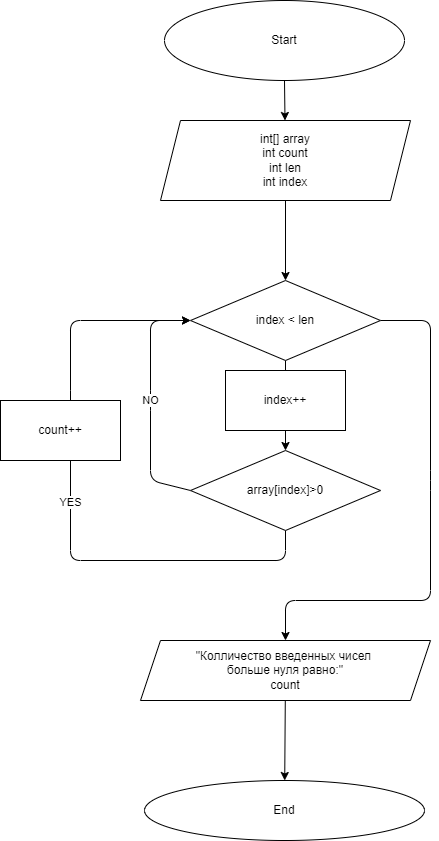

The diagram above was exported from draw.io. Its source (the exported page's mxGraphModel, read from the mxfile embedded in the PNG):
<mxGraphModel dx="1164" dy="652" grid="1" gridSize="10" guides="1" tooltips="1" connect="1" arrows="1" fold="1" page="1" pageScale="1" pageWidth="827" pageHeight="1169" math="0" shadow="0">
  <root>
    <mxCell id="0" />
    <mxCell id="1" parent="0" />
    <mxCell id="4" style="edgeStyle=none;html=1;exitX=0.5;exitY=1;exitDx=0;exitDy=0;" edge="1" parent="1" source="2" target="3">
      <mxGeometry relative="1" as="geometry" />
    </mxCell>
    <mxCell id="2" value="Start" style="ellipse;whiteSpace=wrap;html=1;" parent="1" vertex="1">
      <mxGeometry x="294" y="40" width="240" height="80" as="geometry" />
    </mxCell>
    <mxCell id="6" value="" style="edgeStyle=none;html=1;" edge="1" parent="1" source="3" target="5">
      <mxGeometry relative="1" as="geometry" />
    </mxCell>
    <mxCell id="3" value="int[] array&lt;br&gt;int count&lt;br&gt;int len&lt;br&gt;int index" style="shape=parallelogram;perimeter=parallelogramPerimeter;whiteSpace=wrap;html=1;fixedSize=1;" vertex="1" parent="1">
      <mxGeometry x="290" y="160" width="250" height="80" as="geometry" />
    </mxCell>
    <mxCell id="8" value="" style="edgeStyle=none;html=1;" edge="1" parent="1" source="5" target="7">
      <mxGeometry relative="1" as="geometry" />
    </mxCell>
    <mxCell id="14" style="edgeStyle=none;html=1;exitX=1;exitY=0.5;exitDx=0;exitDy=0;entryX=0.5;entryY=0;entryDx=0;entryDy=0;" edge="1" parent="1" source="5" target="13">
      <mxGeometry relative="1" as="geometry">
        <Array as="points">
          <mxPoint x="560" y="360" />
          <mxPoint x="560" y="520" />
          <mxPoint x="560" y="640" />
          <mxPoint x="415" y="640" />
        </Array>
      </mxGeometry>
    </mxCell>
    <mxCell id="5" value="index &amp;lt; len" style="rhombus;whiteSpace=wrap;html=1;" vertex="1" parent="1">
      <mxGeometry x="320" y="320" width="190" height="80" as="geometry" />
    </mxCell>
    <mxCell id="9" value="NO" style="edgeStyle=none;html=1;exitX=0;exitY=0.5;exitDx=0;exitDy=0;entryX=0;entryY=0.5;entryDx=0;entryDy=0;" edge="1" parent="1" source="7" target="5">
      <mxGeometry relative="1" as="geometry">
        <Array as="points">
          <mxPoint x="280" y="520" />
          <mxPoint x="280" y="440" />
          <mxPoint x="280" y="360" />
        </Array>
      </mxGeometry>
    </mxCell>
    <mxCell id="10" value="YES" style="edgeStyle=none;html=1;exitX=0.5;exitY=1;exitDx=0;exitDy=0;" edge="1" parent="1" source="7">
      <mxGeometry relative="1" as="geometry">
        <mxPoint x="320" y="360" as="targetPoint" />
        <Array as="points">
          <mxPoint x="415" y="600" />
          <mxPoint x="200" y="600" />
          <mxPoint x="200" y="440" />
          <mxPoint x="200" y="360" />
        </Array>
      </mxGeometry>
    </mxCell>
    <mxCell id="7" value="array[index]&amp;gt;0" style="rhombus;whiteSpace=wrap;html=1;" vertex="1" parent="1">
      <mxGeometry x="320" y="490" width="190" height="80" as="geometry" />
    </mxCell>
    <mxCell id="11" value="count++" style="rounded=0;whiteSpace=wrap;html=1;" vertex="1" parent="1">
      <mxGeometry x="130" y="440" width="120" height="60" as="geometry" />
    </mxCell>
    <mxCell id="12" value="index++" style="rounded=0;whiteSpace=wrap;html=1;" vertex="1" parent="1">
      <mxGeometry x="355" y="410" width="120" height="60" as="geometry" />
    </mxCell>
    <mxCell id="16" value="" style="edgeStyle=none;html=1;" edge="1" parent="1" source="13" target="15">
      <mxGeometry relative="1" as="geometry" />
    </mxCell>
    <mxCell id="13" value="&quot;Колличество введенных чисел &lt;br&gt;больше нуля равно:&quot;&lt;br&gt;count" style="shape=parallelogram;perimeter=parallelogramPerimeter;whiteSpace=wrap;html=1;fixedSize=1;" vertex="1" parent="1">
      <mxGeometry x="270" y="680" width="290" height="60" as="geometry" />
    </mxCell>
    <mxCell id="15" value="End" style="ellipse;whiteSpace=wrap;html=1;" vertex="1" parent="1">
      <mxGeometry x="274" y="820" width="280" height="60" as="geometry" />
    </mxCell>
  </root>
</mxGraphModel>